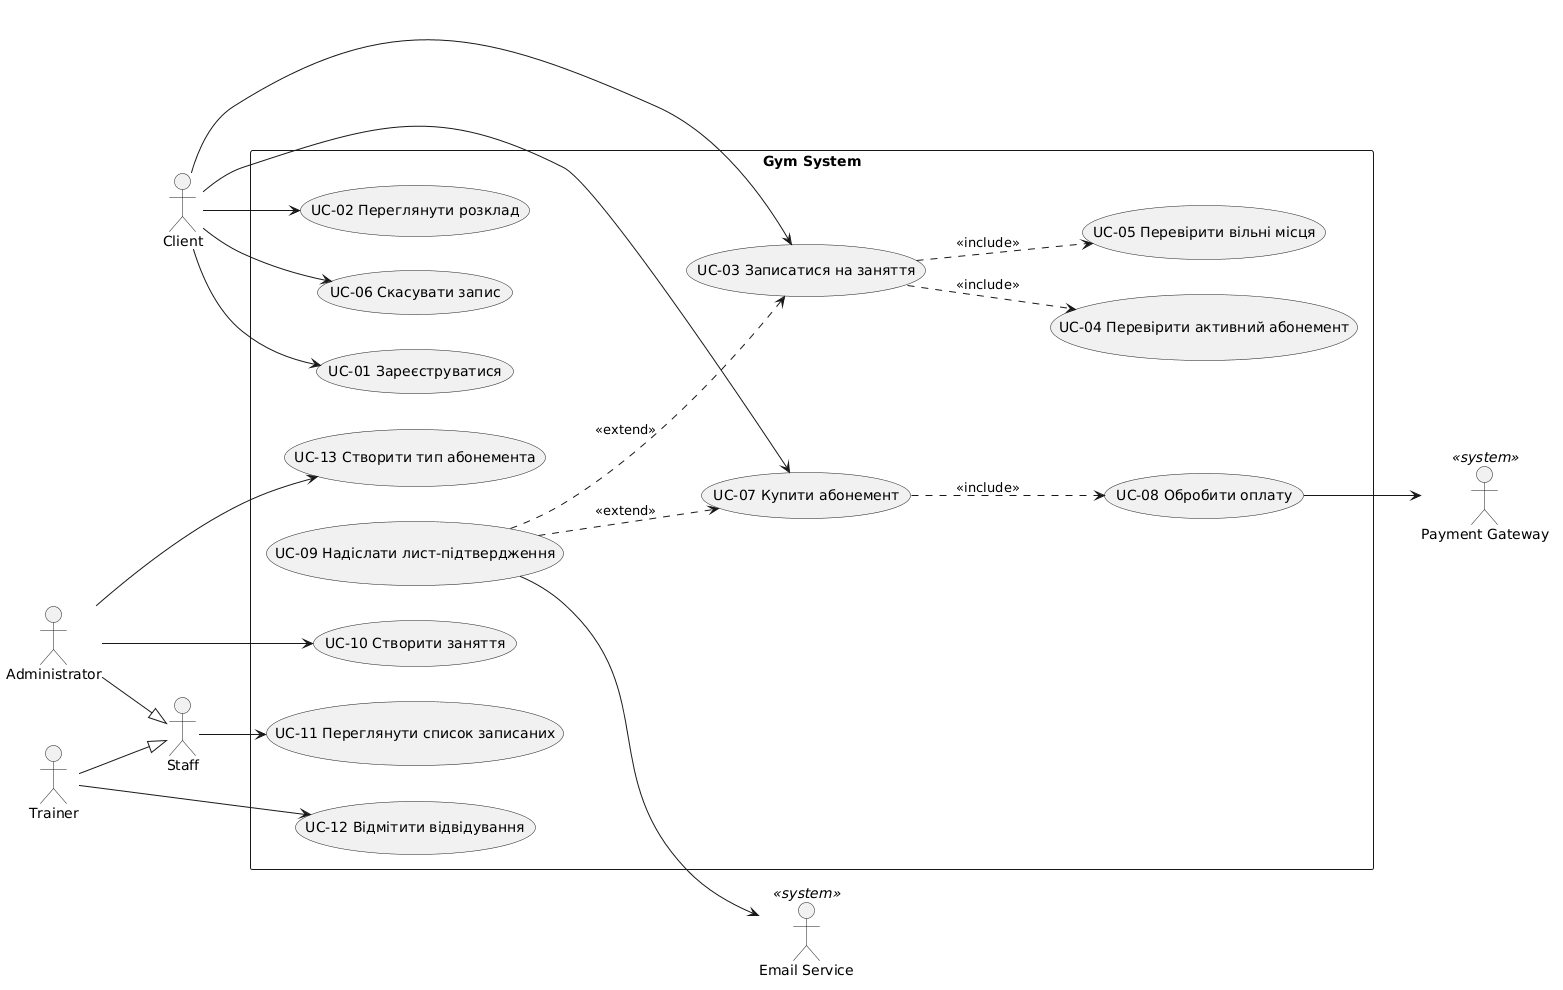

The diagram above was rendered by PlantUML. Its source (embedded in the PNG):
@startuml
left to right direction

actor Client
actor Administrator
actor Trainer
actor Staff
actor "Payment Gateway" as PG <<system>>
actor "Email Service" as ES <<system>>

Trainer --|> Staff
Administrator --|> Staff

rectangle "Gym System" {
  usecase "UC-01 Зареєструватися" as UC01
  usecase "UC-02 Переглянути розклад" as UC02
  usecase "UC-03 Записатися на заняття" as UC03
  usecase "UC-04 Перевірити активний абонемент" as UC04
  usecase "UC-05 Перевірити вільні місця" as UC05
  usecase "UC-06 Скасувати запис" as UC06
  usecase "UC-07 Купити абонемент" as UC07
  usecase "UC-08 Обробити оплату" as UC08
  usecase "UC-09 Надіслати лист-підтвердження" as UC09
  usecase "UC-10 Створити заняття" as UC10
  usecase "UC-11 Переглянути список записаних" as UC11
  usecase "UC-12 Відмітити відвідування" as UC12
  usecase "UC-13 Створити тип абонемента" as UC13
}

Client --> UC01
Client --> UC02
Client --> UC03
Client --> UC06
Client --> UC07

Administrator --> UC10
Administrator --> UC13
Trainer --> UC12
Staff --> UC11

UC08 --> PG
UC09 --> ES

UC03 ..> UC04 : <<include>>
UC03 ..> UC05 : <<include>>
UC07 ..> UC08 : <<include>>

UC09 ..> UC03 : <<extend>>
UC09 ..> UC07 : <<extend>>
@enduml